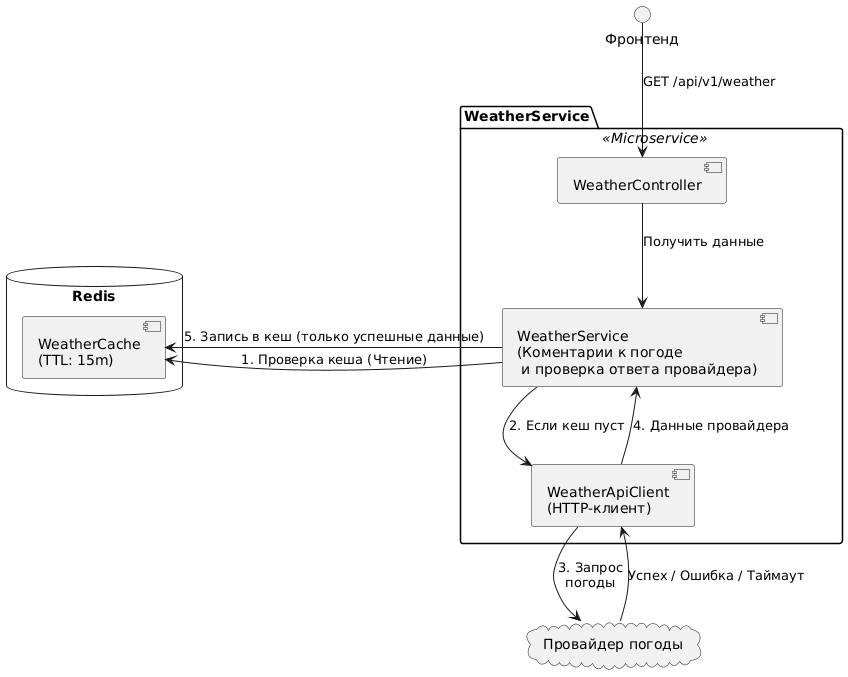

The diagram above was rendered by PlantUML. Its source (embedded in the PNG):
@startuml
interface "Фронтенд" as Gateway

package "WeatherService" <<Microservice>> {
  component "WeatherController" as Controller
  
  component "WeatherService\n(Коментарии к погоде\n и проверка ответа провайдера)" as Service
  
  component "WeatherApiClient\n(HTTP-клиент)" as Client
  
}

database "Redis" {
  component "WeatherCache\n(TTL: 15m)" as Cache
}

cloud "Провайдер погоды" as ExtAPI

Gateway -down-> Controller : GET /api/v1/weather
Controller -down-> Service : Получить данные

Service -left-> Cache : 1. Проверка кеша (Чтение)
Service -down-> Client : 2. Если кеш пуст

Client -down-> ExtAPI : 3. Запрос\nпогоды
ExtAPI -up-> Client : Успех / Ошибка / Таймаут

Client -up-> Service : 4. Данные провайдера
Service -left-> Cache : 5. Запись в кеш (только успешные данные)
@enduml